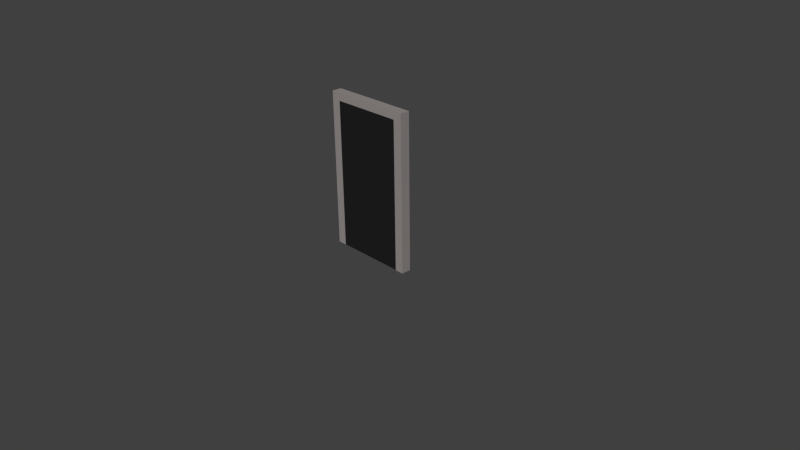 # Source: Portal.blend  (saved by Blender 2.72.0; exported with 4.5.12 LTS)
import bpy
from mathutils import Matrix  # noqa: F401  (used for matrix-valued properties, if any)

bpy.ops.wm.read_factory_settings(use_empty=True)
scene = bpy.context.scene
scene.name = 'Scene'

# ---- collections
col_collection_1 = bpy.data.collections.new('Collection 1'); scene.collection.children.link(col_collection_1)

# ---- materials (node trees are filled in below, after node groups)
mat_black = bpy.data.materials.new('Black')
mat_black.alpha_threshold = 0.0
mat_black.use_transparent_shadow = False
mat_black.diffuse_color = (0.01467, 0.01467, 0.01467, 1.0)
mat_black.roughness = 0.5
mat_black.specular_intensity = 1.0
mat_rock = bpy.data.materials.new('Rock')
mat_rock.alpha_threshold = 0.0
mat_rock.use_transparent_shadow = False
mat_rock.diffuse_color = (0.2957, 0.2691, 0.2613, 1.0)
mat_rock.roughness = 0.5
mat_rock.specular_intensity = 0.0

# ---- material node trees

# ---- world
world_world = bpy.data.worlds.new('World'); scene.world = world_world
world_world.color = (0.05088, 0.05088, 0.05088)
world_world.use_sun_shadow = False
world_world.sun_shadow_jitter_overblur = 0.0
world_world.cycles.sampling_method = 'MANUAL'
world_world.cycles.sample_map_resolution = 256

# ---- cameras
cam_camera = bpy.data.cameras.new('Camera')
cam_camera.clip_end = 100.0
cam_camera.lens = 35.0
cam_camera.sensor_width = 32.0
cam_camera.sensor_height = 18.0
cam_camera.ortho_scale = 7.314
cam_camera.dof.focus_distance = 0.0
cam_camera.dof.aperture_fstop = 128.0

# ---- meshes
me_cube = bpy.data.meshes.new('Cube')
me_cube.from_pydata([(-0.5, -0.05974, -1.0), (-0.5, 0.05974, -1.0), (0.5, 0.05974, -1.0), (0.5, -0.05974, -1.0), (-0.5, -0.05974, 1.0), (-0.5, 0.05974, 1.0), (0.5, 0.05974, 1.0), (0.5, -0.05974, 1.0)], [], [(4, 5, 1, 0), (5, 6, 2, 1), (6, 7, 3, 2), (7, 4, 0, 3), (0, 1, 2, 3), (7, 6, 5, 4)])
me_cube.materials.append(mat_black)
me_cube.use_remesh_preserve_volume = False
me_cube.use_remesh_preserve_attributes = False
me_cube.use_mirror_vertex_groups = False
me_cube.update()
me_cube_001 = bpy.data.meshes.new('Cube.001')
me_cube_001.from_pydata([(-1.0, -1.0, -1.0), (-1.0, 1.0, -1.0), (1.0, 1.0, -1.0), (1.0, -1.0, -1.0), (-1.0, -1.0, 1.079), (-1.0, 1.0, 1.079), (1.0, 1.0, 1.079), (1.0, -1.0, 1.079), (-0.8025, -1.0, -1.0), (-0.8025, 1.0, -1.0), (0.8025, 1.0, -1.0), (0.8025, -1.0, -1.0), (-0.8025, -1.0, 0.9773), (-0.8025, 1.0, 0.9773), (0.8025, 1.0, 0.9773), (0.8025, -1.0, 0.9773)], [], [(4, 5, 1, 0), (12, 8, 9, 13), (6, 7, 3, 2), (15, 12, 13, 14), (14, 10, 11, 15), (7, 6, 5, 4), (4, 12, 15, 7), (3, 11, 10, 2), (7, 15, 11, 3), (2, 10, 14, 6), (6, 14, 13, 5), (1, 9, 8, 0), (5, 13, 9, 1), (0, 8, 12, 4)])
me_cube_001.materials.append(mat_rock)
me_cube_001.use_remesh_preserve_volume = False
me_cube_001.use_remesh_preserve_attributes = False
me_cube_001.use_mirror_vertex_groups = False
me_cube_001.update()

# ---- objects
ob_portal = bpy.data.objects.new('Portal', me_cube)
ob_camera = bpy.data.objects.new('Camera', cam_camera)
ob_border = bpy.data.objects.new('Border', me_cube_001)

# ---- transforms, parenting, visibility, modifiers, constraints
ob_portal.location = (0.0, 0.0, 0.982)
ob_portal.lineart.crease_threshold = 0.0
ob_camera.location = (7.481, -6.508, 5.344)
ob_camera.rotation_euler = (1.109, 0.01082, 0.8149)
ob_camera.lock_rotations_4d = False
ob_camera.empty_display_type = 'ARROWS'
ob_camera.color = (0.0, 0.0, 0.0, 0.0)
ob_camera.hide_select = True
ob_camera.display_type = 'WIRE'
ob_camera.lineart.crease_threshold = 0.0
ob_border.location = (0.0, 0.0, 0.982)
ob_border.scale = (0.6049, 0.06478, 1.0)
ob_border.lineart.crease_threshold = 0.0

# ---- collection membership
col_collection_1.objects.link(ob_portal)
col_collection_1.objects.link(ob_camera)
col_collection_1.objects.link(ob_border)

# ---- scene / render settings (as saved in the file)
scene.camera = ob_camera
scene.frame_start = 1; scene.frame_end = 250; scene.frame_set(1)
scene.render.engine = 'BLENDER_EEVEE_NEXT'
scene.render.resolution_percentage = 50
scene.render.dither_intensity = 0.0
scene.cycles.use_denoising = False
scene.cycles.samples = 10
scene.cycles.sampling_pattern = 'TABULATED_SOBOL'
scene.cycles.light_sampling_threshold = 0.0
scene.cycles.use_adaptive_sampling = False
scene.cycles.use_light_tree = False
scene.cycles.blur_glossy = 0.0
scene.cycles.pixel_filter_type = 'GAUSSIAN'
scene.cycles.sample_clamp_indirect = 0.0
scene.view_settings.view_transform = 'Standard'
bpy.context.view_layer.update()

# ---- added for rendering (the .blend has no usable light): sun
light_auto_sun = bpy.data.lights.new('AutoSun', 'SUN')
light_auto_sun.energy = 3.0
light_auto_sun.angle = 0.0523599
ob_auto_sun = bpy.data.objects.new('AutoSun', light_auto_sun)
scene.collection.objects.link(ob_auto_sun)
ob_auto_sun.rotation_euler = (0.872665, 0.174533, 0.523599)
bpy.context.view_layer.update()
